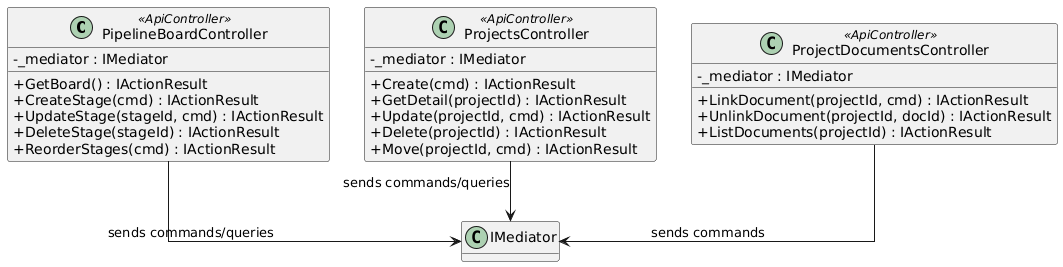

The diagram above was rendered by PlantUML. Its source (embedded in the PNG):
@startuml
skinparam classAttributeIconSize 0
skinparam linetype ortho
hide empty methods

class PipelineBoardController <<ApiController>> {
  -_mediator : IMediator
  +GetBoard() : IActionResult
  +CreateStage(cmd) : IActionResult
  +UpdateStage(stageId, cmd) : IActionResult
  +DeleteStage(stageId) : IActionResult
  +ReorderStages(cmd) : IActionResult
}

class ProjectsController <<ApiController>> {
  -_mediator : IMediator
  +Create(cmd) : IActionResult
  +GetDetail(projectId) : IActionResult
  +Update(projectId, cmd) : IActionResult
  +Delete(projectId) : IActionResult
  +Move(projectId, cmd) : IActionResult
}

class ProjectDocumentsController <<ApiController>> {
  -_mediator : IMediator
  +LinkDocument(projectId, cmd) : IActionResult
  +UnlinkDocument(projectId, docId) : IActionResult
  +ListDocuments(projectId) : IActionResult
}

PipelineBoardController --> "IMediator" : sends commands/queries
ProjectsController --> "IMediator" : sends commands/queries
ProjectDocumentsController --> "IMediator" : sends commands
@enduml